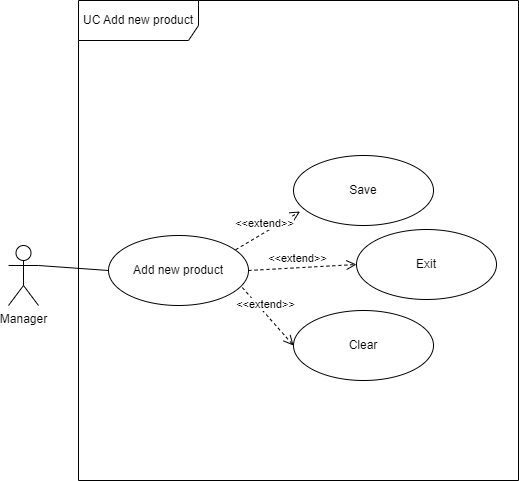

The diagram above was exported from draw.io. Its source (the exported page's mxGraphModel, read from the mxfile embedded in the PNG):
<mxGraphModel dx="2071" dy="2811" grid="1" gridSize="10" guides="1" tooltips="1" connect="1" arrows="1" fold="1" page="1" pageScale="1" pageWidth="850" pageHeight="1100" math="0" shadow="0">
  <root>
    <mxCell id="0" />
    <mxCell id="1" parent="0" />
    <mxCell id="2" value="UC Add new product" style="shape=umlFrame;whiteSpace=wrap;html=1;pointerEvents=0;width=120;height=40;" vertex="1" parent="1">
      <mxGeometry x="3167" y="-40" width="440" height="480" as="geometry" />
    </mxCell>
    <mxCell id="3" value="Manager" style="shape=umlActor;verticalLabelPosition=bottom;verticalAlign=top;html=1;" vertex="1" parent="1">
      <mxGeometry x="3097" y="205" width="30" height="60" as="geometry" />
    </mxCell>
    <mxCell id="4" value="Add new product" style="ellipse;whiteSpace=wrap;html=1;" vertex="1" parent="1">
      <mxGeometry x="3197" y="195" width="140" height="70" as="geometry" />
    </mxCell>
    <mxCell id="5" value="Save" style="ellipse;whiteSpace=wrap;html=1;" vertex="1" parent="1">
      <mxGeometry x="3382" y="115" width="140" height="70" as="geometry" />
    </mxCell>
    <mxCell id="6" value="Clear" style="ellipse;whiteSpace=wrap;html=1;" vertex="1" parent="1">
      <mxGeometry x="3382" y="270" width="140" height="70" as="geometry" />
    </mxCell>
    <mxCell id="7" value="&amp;lt;&amp;lt;extend&amp;gt;&amp;gt;" style="html=1;verticalAlign=bottom;endArrow=open;dashed=1;endSize=8;curved=0;rounded=0;entryX=0;entryY=0.5;entryDx=0;entryDy=0;exitX=0.956;exitY=0.744;exitDx=0;exitDy=0;exitPerimeter=0;" edge="1" source="4" target="6" parent="1">
      <mxGeometry x="-0.0909" relative="1" as="geometry">
        <mxPoint x="3305" y="1" as="sourcePoint" />
        <mxPoint x="3407" y="80" as="targetPoint" />
        <mxPoint as="offset" />
      </mxGeometry>
    </mxCell>
    <mxCell id="8" value="&amp;lt;&amp;lt;extend&amp;gt;&amp;gt;" style="html=1;verticalAlign=bottom;endArrow=open;dashed=1;endSize=8;curved=0;rounded=0;entryX=0.047;entryY=0.8;entryDx=0;entryDy=0;exitX=0.908;exitY=0.203;exitDx=0;exitDy=0;exitPerimeter=0;entryPerimeter=0;" edge="1" source="4" target="5" parent="1">
      <mxGeometry x="-0.0909" relative="1" as="geometry">
        <mxPoint x="3486" y="120" as="sourcePoint" />
        <mxPoint x="3347" y="159" as="targetPoint" />
        <mxPoint as="offset" />
      </mxGeometry>
    </mxCell>
    <mxCell id="9" value="" style="endArrow=none;html=1;rounded=0;exitX=1;exitY=0.3333333333333333;exitDx=0;exitDy=0;exitPerimeter=0;" edge="1" source="3" parent="1">
      <mxGeometry width="50" height="50" relative="1" as="geometry">
        <mxPoint x="3207" y="100" as="sourcePoint" />
        <mxPoint x="3197" y="230" as="targetPoint" />
      </mxGeometry>
    </mxCell>
    <mxCell id="10" value="Exit" style="ellipse;whiteSpace=wrap;html=1;" vertex="1" parent="1">
      <mxGeometry x="3445" y="189" width="140" height="70" as="geometry" />
    </mxCell>
    <mxCell id="11" value="&amp;lt;&amp;lt;extend&amp;gt;&amp;gt;" style="html=1;verticalAlign=bottom;endArrow=open;dashed=1;endSize=8;curved=0;rounded=0;entryX=0;entryY=0.5;entryDx=0;entryDy=0;exitX=1;exitY=0.5;exitDx=0;exitDy=0;" edge="1" source="4" target="10" parent="1">
      <mxGeometry x="-0.0909" relative="1" as="geometry">
        <mxPoint x="3710" y="-1" as="sourcePoint" />
        <mxPoint x="3595" y="154" as="targetPoint" />
        <mxPoint as="offset" />
      </mxGeometry>
    </mxCell>
  </root>
</mxGraphModel>